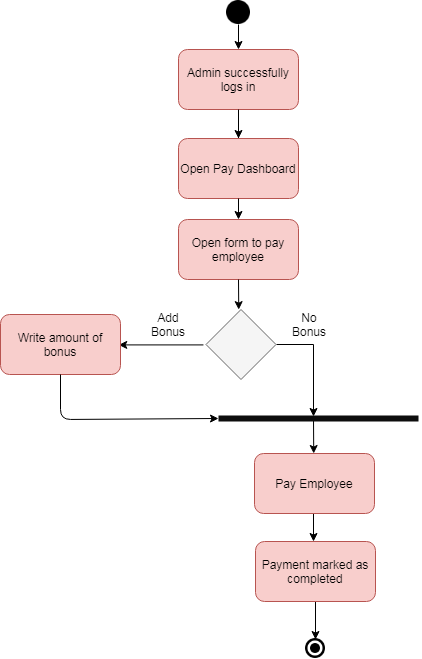

The diagram above was exported from draw.io. Its source (the exported page's mxGraphModel, read from the mxfile embedded in the PNG):
<mxGraphModel dx="840" dy="403" grid="1" gridSize="10" guides="1" tooltips="1" connect="1" arrows="1" fold="1" page="1" pageScale="1" pageWidth="850" pageHeight="1100" math="0" shadow="0">
  <root>
    <mxCell id="0" />
    <mxCell id="1" parent="0" />
    <mxCell id="ShD6kJjR1pyC2rvackcW-113" value="" style="edgeStyle=orthogonalEdgeStyle;rounded=0;orthogonalLoop=1;jettySize=auto;html=1;" parent="1" source="ShD6kJjR1pyC2rvackcW-114" edge="1">
      <mxGeometry relative="1" as="geometry">
        <mxPoint x="455" y="1030" as="targetPoint" />
      </mxGeometry>
    </mxCell>
    <mxCell id="ShD6kJjR1pyC2rvackcW-114" value="Admin successfully logs in" style="rounded=1;whiteSpace=wrap;html=1;fillColor=#f8cecc;strokeColor=#b85450;" parent="1" vertex="1">
      <mxGeometry x="395" y="890" width="120" height="60" as="geometry" />
    </mxCell>
    <mxCell id="ShD6kJjR1pyC2rvackcW-115" value="Open form to pay employee" style="rounded=1;whiteSpace=wrap;html=1;fillColor=#f8cecc;strokeColor=#b85450;" parent="1" vertex="1">
      <mxGeometry x="395" y="1060" width="120" height="60" as="geometry" />
    </mxCell>
    <mxCell id="ShD6kJjR1pyC2rvackcW-116" value="" style="endArrow=classic;html=1;entryX=0.5;entryY=0;entryDx=0;entryDy=0;" parent="1" target="ShD6kJjR1pyC2rvackcW-114" edge="1" source="ShD6kJjR1pyC2rvackcW-125">
      <mxGeometry width="50" height="50" relative="1" as="geometry">
        <mxPoint x="455.1171875" y="875" as="sourcePoint" />
        <mxPoint x="295" y="1170" as="targetPoint" />
      </mxGeometry>
    </mxCell>
    <mxCell id="ShD6kJjR1pyC2rvackcW-117" value="" style="endArrow=classic;html=1;entryX=0.5;entryY=0;entryDx=0;entryDy=0;exitX=0.5;exitY=1;exitDx=0;exitDy=0;" parent="1" source="ShD6kJjR1pyC2rvackcW-114" target="ShD6kJjR1pyC2rvackcW-121" edge="1">
      <mxGeometry width="50" height="50" relative="1" as="geometry">
        <mxPoint x="395" y="1180" as="sourcePoint" />
        <mxPoint x="445" y="1130" as="targetPoint" />
      </mxGeometry>
    </mxCell>
    <mxCell id="ShD6kJjR1pyC2rvackcW-118" value="" style="endArrow=classic;html=1;entryX=0.5;entryY=0;entryDx=0;entryDy=0;" parent="1" edge="1">
      <mxGeometry width="50" height="50" relative="1" as="geometry">
        <mxPoint x="455" y="1120" as="sourcePoint" />
        <mxPoint x="455.2352941176471" y="1150.1176470588234" as="targetPoint" />
        <Array as="points" />
      </mxGeometry>
    </mxCell>
    <mxCell id="ShD6kJjR1pyC2rvackcW-120" value="" style="endArrow=classic;html=1;entryX=1;entryY=0.5;entryDx=0;entryDy=0;exitX=0;exitY=0.5;exitDx=0;exitDy=0;" parent="1" edge="1">
      <mxGeometry width="50" height="50" relative="1" as="geometry">
        <mxPoint x="419.9411764705883" y="1185.4117647058824" as="sourcePoint" />
        <mxPoint x="335.2352941176471" y="1185.4117647058824" as="targetPoint" />
      </mxGeometry>
    </mxCell>
    <mxCell id="ShD6kJjR1pyC2rvackcW-121" value="Open Pay Dashboard" style="rounded=1;whiteSpace=wrap;html=1;fillColor=#f8cecc;strokeColor=#b85450;" parent="1" vertex="1">
      <mxGeometry x="395" y="979" width="120" height="60" as="geometry" />
    </mxCell>
    <mxCell id="ShD6kJjR1pyC2rvackcW-122" value="" style="endArrow=classic;html=1;entryX=0.5;entryY=0;entryDx=0;entryDy=0;exitX=0.5;exitY=1;exitDx=0;exitDy=0;" parent="1" source="ShD6kJjR1pyC2rvackcW-121" target="ShD6kJjR1pyC2rvackcW-115" edge="1">
      <mxGeometry width="50" height="50" relative="1" as="geometry">
        <mxPoint x="205" y="1490" as="sourcePoint" />
        <mxPoint x="255" y="1440" as="targetPoint" />
      </mxGeometry>
    </mxCell>
    <mxCell id="ShD6kJjR1pyC2rvackcW-123" value="No Bonus" style="text;html=1;strokeColor=none;fillColor=none;align=center;verticalAlign=middle;whiteSpace=wrap;rounded=0;" parent="1" vertex="1">
      <mxGeometry x="506" y="1155" width="40" height="20" as="geometry" />
    </mxCell>
    <mxCell id="ShD6kJjR1pyC2rvackcW-124" value="Add Bonus" style="text;html=1;strokeColor=none;fillColor=none;align=center;verticalAlign=middle;whiteSpace=wrap;rounded=0;" parent="1" vertex="1">
      <mxGeometry x="365" y="1155" width="40" height="20" as="geometry" />
    </mxCell>
    <mxCell id="ShD6kJjR1pyC2rvackcW-125" value="" style="shape=image;html=1;verticalAlign=top;verticalLabelPosition=bottom;labelBackgroundColor=#ffffff;imageAspect=0;aspect=fixed;image=https://cdn4.iconfinder.com/data/icons/geomicons/32/672342-circle-128.png" parent="1" vertex="1">
      <mxGeometry x="443" y="841" width="24" height="24" as="geometry" />
    </mxCell>
    <mxCell id="ndKBL6jR0oNRhcHZfXdz-11" value="" style="edgeStyle=orthogonalEdgeStyle;rounded=0;orthogonalLoop=1;jettySize=auto;html=1;entryX=0.475;entryY=0.3;entryDx=0;entryDy=0;entryPerimeter=0;" edge="1" parent="1" target="ndKBL6jR0oNRhcHZfXdz-3">
      <mxGeometry relative="1" as="geometry">
        <mxPoint x="492.5" y="1185" as="sourcePoint" />
        <mxPoint x="531" y="1250" as="targetPoint" />
        <Array as="points">
          <mxPoint x="530" y="1185" />
        </Array>
      </mxGeometry>
    </mxCell>
    <mxCell id="ShD6kJjR1pyC2rvackcW-127" value="" style="rhombus;whiteSpace=wrap;html=1;fillColor=#f5f5f5;strokeColor=#666666;fontColor=#333333;" parent="1" vertex="1">
      <mxGeometry x="422.5" y="1150" width="70" height="70" as="geometry" />
    </mxCell>
    <mxCell id="ndKBL6jR0oNRhcHZfXdz-9" value="" style="edgeStyle=orthogonalEdgeStyle;rounded=0;orthogonalLoop=1;jettySize=auto;html=1;" edge="1" parent="1">
      <mxGeometry relative="1" as="geometry">
        <mxPoint x="526" y="1354" as="sourcePoint" />
        <mxPoint x="530" y="1382" as="targetPoint" />
      </mxGeometry>
    </mxCell>
    <mxCell id="ShD6kJjR1pyC2rvackcW-130" value="Pay Employee" style="rounded=1;whiteSpace=wrap;html=1;fillColor=#f8cecc;strokeColor=#b85450;" parent="1" vertex="1">
      <mxGeometry x="471" y="1294" width="120" height="60" as="geometry" />
    </mxCell>
    <mxCell id="ShD6kJjR1pyC2rvackcW-131" value="Write amount of bonus" style="rounded=1;whiteSpace=wrap;html=1;fillColor=#f8cecc;strokeColor=#b85450;" parent="1" vertex="1">
      <mxGeometry x="217" y="1155" width="120" height="60" as="geometry" />
    </mxCell>
    <mxCell id="ndKBL6jR0oNRhcHZfXdz-14" value="" style="edgeStyle=orthogonalEdgeStyle;rounded=0;orthogonalLoop=1;jettySize=auto;html=1;" edge="1" parent="1" source="ShD6kJjR1pyC2rvackcW-133">
      <mxGeometry relative="1" as="geometry">
        <mxPoint x="532" y="1480" as="targetPoint" />
      </mxGeometry>
    </mxCell>
    <mxCell id="ShD6kJjR1pyC2rvackcW-133" value="Payment marked as completed" style="rounded=1;whiteSpace=wrap;html=1;fillColor=#f8cecc;strokeColor=#b85450;" parent="1" vertex="1">
      <mxGeometry x="472" y="1382" width="120" height="60" as="geometry" />
    </mxCell>
    <mxCell id="ShD6kJjR1pyC2rvackcW-134" value="" style="shape=image;html=1;verticalAlign=top;verticalLabelPosition=bottom;labelBackgroundColor=#ffffff;imageAspect=0;aspect=fixed;image=https://cdn3.iconfinder.com/data/icons/eightyshades/512/78_Circle-Full-128.png" parent="1" vertex="1">
      <mxGeometry x="522" y="1479" width="20" height="20" as="geometry" />
    </mxCell>
    <mxCell id="ShD6kJjR1pyC2rvackcW-147" value="" style="endArrow=classic;html=1;exitX=0.5;exitY=1;exitDx=0;exitDy=0;entryX=0;entryY=0.5;entryDx=0;entryDy=0;entryPerimeter=0;" parent="1" source="ShD6kJjR1pyC2rvackcW-131" edge="1" target="ndKBL6jR0oNRhcHZfXdz-3">
      <mxGeometry width="50" height="50" relative="1" as="geometry">
        <mxPoint x="276.7058823529412" y="1215.4117647058824" as="sourcePoint" />
        <mxPoint x="430" y="1258" as="targetPoint" />
        <Array as="points">
          <mxPoint x="277" y="1260" />
        </Array>
      </mxGeometry>
    </mxCell>
    <mxCell id="ShD6kJjR1pyC2rvackcW-154" value="" style="endArrow=classic;html=1;entryX=0.41;entryY=-0.067;entryDx=0;entryDy=0;entryPerimeter=0;" parent="1" edge="1">
      <mxGeometry width="50" height="50" relative="1" as="geometry">
        <mxPoint x="530" y="1258" as="sourcePoint" />
        <mxPoint x="530.2352941176471" y="1294" as="targetPoint" />
      </mxGeometry>
    </mxCell>
    <mxCell id="ndKBL6jR0oNRhcHZfXdz-3" value="" style="shape=line;html=1;strokeWidth=6;strokeColor=#0D0D0D;fillColor=#f8cecc;" vertex="1" parent="1">
      <mxGeometry x="435" y="1254" width="200" height="10" as="geometry" />
    </mxCell>
  </root>
</mxGraphModel>